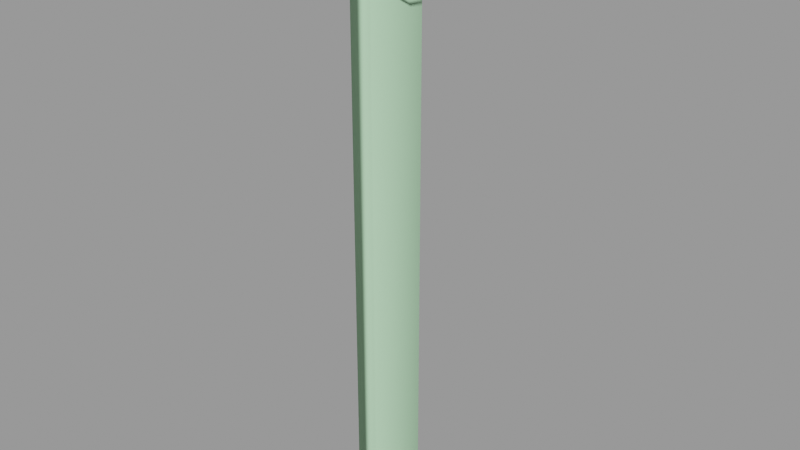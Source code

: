 # Source: security_fence32.blend  (saved by Blender 2.92.15; exported with 4.5.12 LTS)
import bpy
from mathutils import Matrix  # noqa: F401  (used for matrix-valued properties, if any)

bpy.ops.wm.read_factory_settings(use_empty=True)
scene = bpy.context.scene
scene.name = 'security_fence32.qc'

# ---- collections
col_security_fence32 = bpy.data.collections.new('security_fence32'); scene.collection.children.link(col_security_fence32)

# ---- materials (node trees are filled in below, after node groups)
mat_security_fence_big = bpy.data.materials.new('security_fence_big')
mat_security_fence_big.use_transparent_shadow = False
mat_security_fence_big.diffuse_color = (0.4945, 0.4347, 0.5936, 1.0)
mat_security_fence_alpha = bpy.data.materials.new('security_fence_alpha')
mat_security_fence_alpha.use_transparent_shadow = False
mat_security_fence_alpha.diffuse_color = (0.5757, 0.9367, 0.6734, 1.0)
mat_phy = bpy.data.materials.new('  phy')
mat_phy.use_transparent_shadow = False
mat_phy.diffuse_color = (0.5273, 0.8722, 0.5489, 1.0)

# ---- material node trees

# ---- meshes
me_security_fence32_reference = bpy.data.meshes.new('security_fence32_reference')
me_security_fence32_reference.from_pydata([(5.748, -5.724, 141.9), (3.919, -6.272, 142.3), (4.269, -4.441, 141.7), (2.578, -23.41, 135.3), (1.648, -27.87, 143.0), (2.761, -24.06, 134.7), (1.532, -27.1, 143.4), (5.427, -8.553, 140.4), (5.935, -8.626, 140.7), (5.716, -9.175, 140.4), (4.476, -4.805, 142.3), (4.984, -4.878, 142.6), (15.47, -10.29, 153.4), (15.94, -9.535, 153.3), (16.44, -11.39, 144.0), (15.96, -12.13, 144.2), (14.28, -13.25, 136.0), (13.82, -13.96, 136.3), (9.926, -16.0, 131.0), (9.638, -16.58, 131.7), (5.044, -19.6, 130.3), (5.185, -19.89, 131.2), (1.917, -23.62, 134.6), (0.7499, -27.53, 143.0), (-0.1938, -8e-06, 173.5), (-0.6813, -8e-06, 173.6), (-0.3577, -8e-06, 174.4), (5.41, -8.872, 140.9), (4.459, -5.124, 142.7), (0.8837, -8.838, 150.7), (0.2686, -7e-06, 149.9), (1.125, -7e-06, 150.4), (0.02739, -8.85, 150.2), (0.6428, -17.8, 151.0), (-0.2138, -17.8, 150.6), (0.4019, -26.76, 151.3), (-0.455, -26.75, 150.9), (4.475, -5.612, 142.7), (4.453, -5.154, 142.4), (4.991, -5.395, 142.5), (0.3893, -26.77, 144.4), (6.012, -6e-06, 142.2), (6.858, -6e-06, 142.7), (-0.4472, -26.64, 143.9), (5.328, -2.445, 145.4), (4.79, -2.205, 145.2), (5.021, -2.051, 145.8), (6.841, -3.411, 169.4), (6.379, -4.173, 169.5), (6.015, -6e-06, 143.2), (-0.4405, -26.57, 144.8), (4.812, -2.662, 145.6), (0.03805, -8.848, 151.2), (0.2797, -7e-06, 150.9), (-0.2036, -17.78, 151.5), (-0.4452, -26.72, 151.8), (4.633, -3.819, 143.6), (6.112, -5.102, 143.7), (4.283, -5.65, 144.2), (2e-06, -28.81, 167.6), (2.302, -28.81, 167.6), (1.862, -27.46, 167.6), (1.862, -30.16, 167.6), (0.7113, -31.0, 167.6), (-0.7113, -31.0, 167.6), (-1.862, -30.16, 167.6), (-2.302, -28.81, 167.6), (-1.862, -27.46, 167.6), (-0.7113, -26.62, 167.6), (0.7113, -26.62, 167.6), (6.981, -3.893, 170.2), (12.88, -7.445, 162.9), (12.08, -7.613, 162.4), (16.39, -10.21, 153.7), (16.94, -12.11, 144.2), (14.77, -14.0, 136.1), (10.42, -16.75, 131.1), (5.653, -20.27, 130.4), (2e-06, -28.09, 129.8), (1.331, -6e-06, 129.3), (1e-06, -6e-06, 129.8), (1.331, -28.09, 129.3), (1.882, -6e-06, 127.9), (1.882, -28.09, 127.9), (1.331, -28.09, 126.6), (1.331, -6e-06, 126.6), (2e-06, -28.09, 126.0), (1e-06, -6e-06, 126.0), (-1.331, -28.09, 126.6), (-1.331, -6e-06, 126.6), (-1.882, -28.09, 127.9), (-1.882, -6e-06, 127.9), (-1.331, -6e-06, 129.3), (-1.331, -28.09, 129.3), (-1.862, -27.46, -128.0), (-2.302, -28.81, -128.0), (-1.862, -30.16, -128.0), (-0.7113, -31.0, -128.0), (0.7113, -31.0, -128.0), (1.862, -30.16, -128.0), (2.302, -28.81, -128.0), (1.862, -27.46, -128.0), (0.7113, -26.62, -128.0), (-0.7113, -26.62, -128.0), (2.56, -30.88, 169.1), (0.9777, -32.03, 169.1), (1.032, -32.2, 161.4), (-1.032, -32.2, 161.4), (-0.9777, -32.03, 169.1), (-2.701, -30.98, 161.4), (-2.56, -30.88, 169.1), (-3.164, -29.02, 169.1), (-3.338, -29.02, 161.4), (-2.701, -27.06, 161.4), (-2.56, -27.16, 169.1), (-1.032, -25.85, 161.4), (-0.9777, -26.01, 169.1), (1.032, -25.85, 161.4), (0.9777, -26.01, 169.1), (2.701, -27.06, 161.4), (2.56, -27.16, 169.1), (3.338, -29.02, 161.4), (3.164, -29.02, 169.1), (2.701, -30.98, 161.4), (12.54, -6.853, 162.3), (1e-06, -29.02, 161.4), (2e-06, -29.02, 169.1), (2.492, -8.695, 162.2), (3.998, -7e-06, 162.9), (3.968, -7e-06, 161.9), (2.521, -8.702, 163.2), (1.015, -17.74, 162.5), (1.045, -17.73, 163.5), (-0.4606, -26.79, 162.8), (-0.4322, -26.77, 163.8), (2e-06, -28.81, -128.0), (4.817, -7e-06, 162.4), (3.343, -8.703, 162.7), (1.869, -17.8, 163.0), (0.3944, -26.9, 163.3), (0.5817, -27.95, -128.2), (-1.811, 3e-06, -63.2), (2.098, 5e-06, -125.6), (-0.4901, -27.95, -63.2), (0.0659, 0.0, 0.05242), (0.0659, -27.95, 0.05241), (-1.888, -3e-06, 63.3), (-0.5129, -27.95, 63.3), (0.0659, -6e-06, 126.6), (0.0659, -27.95, 126.6)], [], [(0, 1, 2), (3, 4, 5), (3, 6, 4), (7, 8, 9), (10, 8, 7), (10, 11, 8), (12, 13, 14), (12, 14, 15), (15, 14, 16), (15, 16, 17), (17, 16, 18), (17, 18, 19), (19, 18, 20), (19, 20, 21), (21, 20, 3), (22, 3, 20), (3, 22, 23), (3, 23, 6), (24, 25, 26), (27, 7, 9), (7, 27, 28), (7, 28, 10), (29, 30, 31), (29, 32, 30), (33, 32, 29), (33, 34, 32), (35, 34, 33), (35, 36, 34), (37, 38, 39), (40, 41, 42), (40, 43, 41), (44, 45, 46), (39, 45, 44), (39, 38, 45), (10, 28, 11), (25, 47, 48), (25, 24, 47), (49, 40, 42), (49, 50, 40), (37, 45, 38), (37, 51, 45), (45, 51, 46), (52, 31, 53), (52, 29, 31), (54, 29, 52), (54, 33, 29), (55, 33, 54), (55, 35, 33), (56, 0, 2), (56, 57, 0), (57, 1, 0), (57, 58, 1), (8, 27, 9), (11, 27, 8), (11, 28, 27), (51, 44, 46), (37, 44, 51), (37, 39, 44), (56, 1, 58), (56, 2, 1), (49, 43, 50), (49, 41, 43), (59, 60, 61), (59, 62, 60), (59, 63, 62), (59, 64, 63), (59, 65, 64), (59, 66, 65), (59, 67, 66), (59, 68, 67), (59, 69, 68), (59, 61, 69), (25, 70, 26), (25, 48, 70), (48, 71, 70), (48, 72, 71), (72, 73, 71), (72, 12, 73), (12, 74, 73), (12, 15, 74), (15, 75, 74), (15, 17, 75), (17, 76, 75), (17, 19, 76), (19, 77, 76), (19, 21, 77), (21, 5, 77), (21, 3, 5), (78, 79, 80), (78, 81, 79), (81, 82, 79), (81, 83, 82), (84, 82, 83), (84, 85, 82), (86, 85, 84), (86, 87, 85), (88, 87, 86), (88, 89, 87), (90, 89, 88), (90, 91, 89), (90, 92, 91), (90, 93, 92), (93, 80, 92), (93, 78, 80), (94, 66, 67), (94, 95, 66), (95, 65, 66), (95, 96, 65), (96, 64, 65), (96, 97, 64), (97, 63, 64), (97, 98, 63), (98, 62, 63), (98, 99, 62), (99, 60, 62), (99, 100, 60), (61, 60, 100), (61, 100, 101), (101, 69, 61), (101, 102, 69), (102, 68, 69), (102, 103, 68), (103, 67, 68), (103, 94, 67), (104, 105, 106), (105, 107, 106), (105, 108, 107), (109, 107, 108), (109, 108, 110), (109, 110, 111), (109, 111, 112), (111, 113, 112), (111, 114, 113), (114, 115, 113), (114, 116, 115), (116, 117, 115), (116, 118, 117), (118, 119, 117), (118, 120, 119), (120, 121, 119), (120, 122, 121), (122, 123, 121), (122, 104, 123), (104, 106, 123), (70, 24, 26), (70, 47, 24), (71, 47, 70), (71, 124, 47), (73, 124, 71), (73, 13, 124), (74, 13, 73), (74, 14, 13), (75, 14, 74), (75, 16, 14), (76, 16, 75), (76, 18, 16), (115, 117, 125), (125, 117, 119), (119, 121, 125), (121, 123, 125), (123, 106, 125), (106, 107, 125), (107, 109, 125), (109, 112, 125), (112, 113, 125), (113, 115, 125), (116, 126, 118), (118, 126, 120), (120, 126, 122), (122, 126, 104), (104, 126, 105), (105, 126, 108), (108, 126, 110), (110, 126, 111), (111, 126, 114), (114, 126, 116), (36, 55, 54), (36, 54, 34), (52, 34, 54), (52, 32, 34), (53, 32, 52), (53, 30, 32), (127, 128, 129), (127, 130, 128), (131, 130, 127), (131, 132, 130), (133, 132, 131), (133, 134, 132), (53, 31, 30), (102, 101, 135), (101, 100, 135), (100, 99, 135), (99, 98, 135), (98, 97, 135), (97, 96, 135), (96, 95, 135), (95, 94, 135), (94, 103, 135), (103, 102, 135), (130, 136, 128), (130, 137, 136), (132, 137, 130), (132, 138, 137), (134, 138, 132), (134, 139, 138), (77, 18, 76), (77, 20, 18), (5, 20, 77), (5, 22, 20), (4, 22, 5), (4, 23, 22), (72, 13, 12), (72, 124, 13), (48, 124, 72), (48, 47, 124), (139, 133, 131), (139, 131, 138), (127, 138, 131), (127, 137, 138), (129, 137, 127), (129, 136, 137), (89, 85, 87), (89, 82, 85), (89, 79, 82), (89, 80, 79), (89, 92, 80), (89, 91, 92), (129, 128, 136), (56, 58, 57), (140, 141, 142), (140, 143, 141), (144, 141, 143), (144, 143, 145), (146, 144, 145), (146, 145, 147), (148, 146, 147), (148, 147, 149)])
me_security_fence32_reference.polygons.foreach_set('use_smooth', [True] * 237)
me_security_fence32_reference.polygons.foreach_set('material_index', [0, 0, 0, 0, 0, 0, 0, 0, 0, 0, 0, 0, 0, 0, 0, 0, 0, 0, 0, 0, 0, 0, 0, 0, 0, 0, 0, 0, 0, 0, 0, 0, 0, 0, 0, 0, 0, 0, 0, 0, 0, 0, 0, 0, 0, 0, 0, 0, 0, 0, 0, 0, 0, 0, 0, 0, 0, 0, 0, 0, 0, 0, 0, 0, 0, 0, 0, 0, 0, 0, 0, 0, 0, 0, 0, 0, 0, 0, 0, 0, 0, 0, 0, 0, 0, 0, 0, 0, 0, 0, 0, 0, 0, 0, 0, 0, 0, 0, 0, 0, 0, 0, 0, 0, 0, 0, 0, 0, 0, 0, 0, 0, 0, 0, 0, 0, 0, 0, 0, 0, 0, 0, 0, 0, 0, 0, 0, 0, 0, 0, 0, 0, 0, 0, 0, 0, 0, 0, 0, 0, 0, 0, 0, 0, 0, 0, 0, 0, 0, 0, 0, 0, 0, 0, 0, 0, 0, 0, 0, 0, 0, 0, 0, 0, 0, 0, 0, 0, 0, 0, 0, 0, 0, 0, 0, 0, 0, 0, 0, 0, 0, 0, 0, 0, 0, 0, 0, 0, 0, 0, 0, 0, 0, 0, 0, 0, 0, 0, 0, 0, 0, 0, 0, 0, 0, 0, 0, 0, 0, 0, 0, 0, 0, 0, 0, 0, 0, 0, 0, 0, 0, 0, 0, 0, 0, 0, 0, 0, 0, 1, 1, 1, 1, 1, 1, 1, 1])
_k = set([(0, 1), (0, 2), (0, 57), (1, 2), (1, 58), (2, 56), (3, 4), (3, 6), (3, 21), (4, 5), (5, 77), (7, 9), (7, 10), (8, 9), (8, 11), (9, 27), (10, 11), (10, 28), (11, 28), (12, 15), (12, 72), (13, 14), (13, 124), (14, 16), (15, 17), (16, 18), (17, 19), (18, 20), (19, 21), (20, 22), (22, 23), (24, 25), (24, 47), (25, 26), (25, 48), (26, 70), (27, 28), (29, 31), (29, 33), (30, 31), (30, 32), (30, 53), (31, 53), (32, 34), (33, 35), (34, 36), (37, 38), (37, 39), (37, 51), (38, 39), (38, 45), (39, 44), (40, 42), (40, 49), (41, 43), (44, 46), (45, 46), (46, 51), (47, 124), (48, 72), (49, 50), (52, 53), (52, 54), (54, 55), (56, 57), (56, 58), (57, 58), (60, 61), (60, 62), (61, 69), (62, 63), (63, 64), (64, 65), (65, 66), (66, 67), (67, 68), (68, 69), (70, 71), (71, 73), (73, 74), (74, 75), (75, 76), (76, 77), (79, 80), (79, 82), (80, 92), (82, 85), (85, 87), (87, 89), (89, 91), (91, 92), (94, 95), (94, 103), (95, 96), (96, 97), (97, 98), (98, 99), (99, 100), (100, 101), (101, 102), (102, 103), (104, 105), (104, 122), (105, 108), (106, 107), (106, 123), (107, 109), (108, 110), (109, 112), (110, 111), (111, 114), (112, 113), (113, 115), (114, 116), (115, 117), (116, 118), (117, 119), (118, 120), (119, 121), (120, 122), (121, 123), (127, 129), (127, 131), (128, 129), (128, 130), (128, 136), (129, 136), (130, 132), (131, 133), (132, 134), (136, 137), (137, 138), (138, 139)])
me_security_fence32_reference.attributes.new('sharp_edge', 'BOOLEAN', 'EDGE').data.foreach_set('value', [ (min(e.vertices), max(e.vertices)) in _k for e in me_security_fence32_reference.edges])
_uv = me_security_fence32_reference.uv_layers.new(name='UVMap')
_uv.uv.foreach_set('vector', [0.9694, 0.9684, 0.9693, 0.9685, 0.9694, 0.9684, 0.951, 0.4616, 0.9451, 0.4611, 0.9507, 0.4603, 0.951, 0.4616, 0.9453, 0.4616, 0.9451, 0.4611, 0.9862, 0.03916, 0.9806, 0.03916, 0.9834, 0.005608, 0.9862, 0.1063, 0.9806, 0.03916, 0.9862, 0.03916, 0.9862, 0.1063, 0.9806, 0.1063, 0.9806, 0.03916, 0.5355, 0.03451, 0.5363, 0.03456, 0.5484, 0.04232, 0.5355, 0.03451, 0.5484, 0.04232, 0.5469, 0.04237, 0.5469, 0.04237, 0.5484, 0.04232, 0.5569, 0.0518, 0.5469, 0.04237, 0.5569, 0.0518, 0.5533, 0.05103, 0.5533, 0.05103, 0.5569, 0.0518, 0.5579, 0.06029, 0.5533, 0.05103, 0.5579, 0.06029, 0.5542, 0.05721, 0.5542, 0.05721, 0.5579, 0.06029, 0.5533, 0.06372, 0.5542, 0.05721, 0.5533, 0.06372, 0.5511, 0.05908, 0.5511, 0.05908, 0.5533, 0.06372, 0.5456, 0.05632, 0.5448, 0.0588, 0.5456, 0.05632, 0.5533, 0.06372, 0.5456, 0.05632, 0.5448, 0.0588, 0.5336, 0.04694, 0.5456, 0.05632, 0.5336, 0.04694, 0.5341, 0.04599, 0.4739, 0.03623, 0.4733, 0.03619, 0.4704, 0.0332, 0.9918, 0.03916, 0.9862, 0.03916, 0.9834, 0.005608, 0.9862, 0.03916, 0.9918, 0.03916, 0.9918, 0.1063, 0.9862, 0.03916, 0.9918, 0.1063, 0.9862, 0.1063, 0.9801, 0.7493, 0.9799, 0.7536, 0.9802, 0.7536, 0.9801, 0.7493, 0.9798, 0.7493, 0.9799, 0.7536, 0.98, 0.745, 0.9798, 0.7493, 0.9801, 0.7493, 0.98, 0.745, 0.9797, 0.745, 0.9798, 0.7493, 0.9799, 0.7407, 0.9797, 0.745, 0.98, 0.745, 0.9799, 0.7407, 0.9796, 0.7407, 0.9797, 0.745, 0.9848, 0.11, 0.9737, 0.11, 0.9792, 0.11, 0.9565, 0.7407, 0.9586, 0.7556, 0.959, 0.7556, 0.9565, 0.7407, 0.9562, 0.7408, 0.9586, 0.7556, 0.9792, 0.04293, 0.9737, 0.04293, 0.982, 0.009385, 0.9792, 0.11, 0.9737, 0.04293, 0.9792, 0.04293, 0.9792, 0.11, 0.9737, 0.11, 0.9737, 0.04293, 0.9862, 0.1063, 0.9751, 0.1063, 0.9806, 0.1063, 0.4733, 0.03619, 0.4856, 0.02786, 0.485, 0.02777, 0.4733, 0.03619, 0.4739, 0.03623, 0.4856, 0.02786, 0.982, 0.8253, 0.9799, 0.8402, 0.9824, 0.8253, 0.982, 0.8253, 0.9796, 0.8401, 0.9799, 0.8402, 0.9848, 0.11, 0.9904, 0.04293, 0.9904, 0.11, 0.9848, 0.11, 0.9848, 0.04293, 0.9904, 0.04293, 0.9904, 0.04293, 0.9848, 0.04293, 0.982, 0.009385, 0.9711, 0.8316, 0.9715, 0.8273, 0.9711, 0.8273, 0.9711, 0.8316, 0.9714, 0.8316, 0.9715, 0.8273, 0.971, 0.8359, 0.9714, 0.8316, 0.9711, 0.8316, 0.971, 0.8359, 0.9713, 0.8359, 0.9714, 0.8316, 0.9709, 0.8402, 0.9713, 0.8359, 0.971, 0.8359, 0.9709, 0.8402, 0.9712, 0.8402, 0.9713, 0.8359, 0.9694, 0.9677, 0.9694, 0.9678, 0.9694, 0.9678, 0.9694, 0.9677, 0.9694, 0.9677, 0.9694, 0.9678, 0.9694, 0.9628, 0.9693, 0.9628, 0.9694, 0.9628, 0.9694, 0.9628, 0.9694, 0.9629, 0.9693, 0.9628, 0.9806, 0.03916, 0.9751, 0.03916, 0.9834, 0.005608, 0.9806, 0.1063, 0.9751, 0.03916, 0.9806, 0.03916, 0.9806, 0.1063, 0.9751, 0.1063, 0.9751, 0.03916, 0.9848, 0.04293, 0.9792, 0.04293, 0.982, 0.009385, 0.9848, 0.11, 0.9792, 0.04293, 0.9848, 0.04293, 0.9848, 0.11, 0.9792, 0.11, 0.9792, 0.04293, 0.9717, 0.9684, 0.9718, 0.9685, 0.9717, 0.9685, 0.9717, 0.9684, 0.9718, 0.9684, 0.9718, 0.9685, 0.9588, 0.8375, 0.9593, 0.8523, 0.9597, 0.8523, 0.9588, 0.8375, 0.9584, 0.8375, 0.9593, 0.8523, 0.1191, 0.9752, 0.184, 0.9752, 0.05412, 0.9752, 0.1191, 0.9752, 0.1696, 0.9752, 0.184, 0.9752, 0.1191, 0.9752, 0.1552, 0.9752, 0.1696, 0.9752, 0.1191, 0.9752, 0.1407, 0.9752, 0.1552, 0.9752, 0.1191, 0.9752, 0.1263, 0.9752, 0.1407, 0.9752, 0.1191, 0.9752, 0.1119, 0.9752, 0.1263, 0.9752, 0.1191, 0.9752, 0.09743, 0.9752, 0.1119, 0.9752, 0.1191, 0.9752, 0.08299, 0.9752, 0.09743, 0.9752, 0.1191, 0.9752, 0.06856, 0.9752, 0.08299, 0.9752, 0.1191, 0.9752, 0.05412, 0.9752, 0.06856, 0.9752, 0.4733, 0.03619, 0.4835, 0.02395, 0.4704, 0.0332, 0.4733, 0.03619, 0.485, 0.02777, 0.4835, 0.02395, 0.485, 0.02777, 0.4997, 0.01974, 0.4835, 0.02395, 0.485, 0.02777, 0.4998, 0.02383, 0.4997, 0.01974, 0.4998, 0.02383, 0.5161, 0.02106, 0.4997, 0.01974, 0.4998, 0.02383, 0.515, 0.02498, 0.5161, 0.02106, 0.515, 0.02498, 0.5303, 0.02744, 0.5161, 0.02106, 0.515, 0.02498, 0.5278, 0.03033, 0.5303, 0.02744, 0.5278, 0.03033, 0.5398, 0.03618, 0.5303, 0.02744, 0.5278, 0.03033, 0.5358, 0.03751, 0.5398, 0.03618, 0.5358, 0.03751, 0.5425, 0.04427, 0.5398, 0.03618, 0.5358, 0.03751, 0.538, 0.04337, 0.5425, 0.04427, 0.538, 0.04337, 0.5388, 0.0484, 0.5425, 0.04427, 0.538, 0.04337, 0.5353, 0.04584, 0.5388, 0.0484, 0.5353, 0.04584, 0.5298, 0.0453, 0.5388, 0.0484, 0.5353, 0.04584, 0.5293, 0.04427, 0.5298, 0.0453, 0.6612, 1.0, 0.655, 0.9258, 0.6612, 0.9258, 0.6612, 1.0, 0.655, 1.0, 0.655, 0.9258, 0.655, 1.0, 0.6487, 0.9258, 0.655, 0.9258, 0.655, 1.0, 0.6487, 1.0, 0.6487, 0.9258, 0.6416, 1.0, 0.6487, 0.9258, 0.6487, 1.0, 0.6416, 1.0, 0.6416, 0.9258, 0.6487, 0.9258, 0.6322, 1.0, 0.6416, 0.9258, 0.6416, 1.0, 0.6322, 1.0, 0.6322, 0.9258, 0.6416, 0.9258, 0.6196, 1.0, 0.6322, 0.9258, 0.6322, 1.0, 0.6196, 1.0, 0.6196, 0.9258, 0.6322, 0.9258, 0.6087, 1.0, 0.6196, 0.9258, 0.6196, 1.0, 0.6087, 1.0, 0.6087, 0.9258, 0.6196, 0.9258, 0.6087, 1.0, 0.6009, 0.9258, 0.6087, 0.9258, 0.6087, 1.0, 0.6009, 1.0, 0.6009, 0.9258, 0.6009, 1.0, 0.5943, 0.9258, 0.6009, 0.9258, 0.6009, 1.0, 0.5943, 1.0, 0.5943, 0.9258, 0.09743, 0.000694, 0.1119, 0.9752, 0.09743, 0.9752, 0.09743, 0.000694, 0.1119, 0.000694, 0.1119, 0.9752, 0.1119, 0.000694, 0.1263, 0.9752, 0.1119, 0.9752, 0.1119, 0.000694, 0.1263, 0.000694, 0.1263, 0.9752, 0.1263, 0.000694, 0.1407, 0.9752, 0.1263, 0.9752, 0.1263, 0.000694, 0.1407, 0.000694, 0.1407, 0.9752, 0.1407, 0.000694, 0.1552, 0.9752, 0.1407, 0.9752, 0.1407, 0.000694, 0.1552, 0.000694, 0.1552, 0.9752, 0.1552, 0.000694, 0.1696, 0.9752, 0.1552, 0.9752, 0.1552, 0.000694, 0.1696, 0.000694, 0.1696, 0.9752, 0.1696, 0.000694, 0.184, 0.9752, 0.1696, 0.9752, 0.1696, 0.000694, 0.184, 0.000694, 0.184, 0.9752, 0.05412, 0.9752, 0.184, 0.9752, 0.184, 0.000694, 0.05412, 0.9752, 0.184, 0.000694, 0.05412, 0.000694, 0.05412, 0.000694, 0.06856, 0.9752, 0.05412, 0.9752, 0.05412, 0.000694, 0.06856, 0.000694, 0.06856, 0.9752, 0.06856, 0.000694, 0.08299, 0.9752, 0.06856, 0.9752, 0.06856, 0.000694, 0.08299, 0.000694, 0.08299, 0.9752, 0.08299, 0.000694, 0.09743, 0.9752, 0.08299, 0.9752, 0.08299, 0.000694, 0.09743, 0.000694, 0.09743, 0.9752, 0.1693, 0.9977, 0.1548, 0.9977, 0.1548, 0.9752, 0.1548, 0.9977, 0.1403, 0.9752, 0.1548, 0.9752, 0.1548, 0.9977, 0.1403, 0.9977, 0.1403, 0.9752, 0.1258, 0.9752, 0.1403, 0.9752, 0.1403, 0.9977, 0.1258, 0.9752, 0.1403, 0.9977, 0.1258, 0.9977, 0.1258, 0.9752, 0.1258, 0.9977, 0.1113, 0.9977, 0.1258, 0.9752, 0.1113, 0.9977, 0.1113, 0.9752, 0.1113, 0.9977, 0.09678, 0.9752, 0.1113, 0.9752, 0.1113, 0.9977, 0.09678, 0.9977, 0.09678, 0.9752, 0.09678, 0.9977, 0.08227, 0.9752, 0.09678, 0.9752, 0.09678, 0.9977, 0.08227, 0.9977, 0.08227, 0.9752, 0.08227, 0.9977, 0.06776, 0.9752, 0.08227, 0.9752, 0.08227, 0.9977, 0.06776, 0.9977, 0.06776, 0.9752, 0.06776, 0.9977, 0.05325, 0.9752, 0.06776, 0.9752, 0.06776, 0.9977, 0.05325, 0.9977, 0.05325, 0.9752, 0.05325, 0.9977, 0.1838, 0.9752, 0.05325, 0.9752, 0.05325, 0.9977, 0.1838, 0.9977, 0.1838, 0.9752, 0.1838, 0.9977, 0.1693, 0.9752, 0.1838, 0.9752, 0.1838, 0.9977, 0.1693, 0.9977, 0.1693, 0.9752, 0.1693, 0.9977, 0.1548, 0.9752, 0.1693, 0.9752, 0.5049, 0.02709, 0.493, 0.03716, 0.4902, 0.03348, 0.5049, 0.02709, 0.5061, 0.03134, 0.493, 0.03716, 0.5216, 0.02627, 0.5061, 0.03134, 0.5049, 0.02709, 0.5216, 0.02627, 0.5215, 0.03052, 0.5061, 0.03134, 0.5374, 0.03092, 0.5215, 0.03052, 0.5216, 0.02627, 0.5374, 0.03092, 0.5363, 0.03456, 0.5215, 0.03052, 0.55, 0.04005, 0.5363, 0.03456, 0.5374, 0.03092, 0.55, 0.04005, 0.5484, 0.04232, 0.5363, 0.03456, 0.5575, 0.05053, 0.5484, 0.04232, 0.55, 0.04005, 0.5575, 0.05053, 0.5569, 0.0518, 0.5484, 0.04232, 0.5585, 0.05902, 0.5569, 0.0518, 0.5575, 0.05053, 0.5585, 0.05902, 0.5579, 0.06029, 0.5569, 0.0518, 0.08227, 0.9752, 0.06776, 0.9752, 0.1185, 0.9753, 0.1185, 0.9753, 0.06776, 0.9752, 0.05325, 0.9752, 0.05325, 0.9752, 0.1838, 0.9752, 0.1185, 0.9753, 0.1838, 0.9752, 0.1693, 0.9752, 0.1185, 0.9753, 0.1693, 0.9752, 0.1548, 0.9752, 0.1185, 0.9753, 0.1548, 0.9752, 0.1403, 0.9752, 0.1185, 0.9753, 0.1403, 0.9752, 0.1258, 0.9752, 0.1185, 0.9753, 0.1258, 0.9752, 0.1113, 0.9752, 0.1185, 0.9753, 0.1113, 0.9752, 0.09678, 0.9752, 0.1185, 0.9753, 0.09678, 0.9752, 0.08227, 0.9752, 0.1185, 0.9753, 0.08227, 0.9977, 0.1185, 0.9977, 0.06776, 0.9977, 0.06776, 0.9977, 0.1185, 0.9977, 0.05325, 0.9977, 0.05325, 0.9977, 0.1185, 0.9977, 0.1838, 0.9977, 0.1838, 0.9977, 0.1185, 0.9977, 0.1693, 0.9977, 0.1693, 0.9977, 0.1185, 0.9977, 0.1548, 0.9977, 0.1548, 0.9977, 0.1185, 0.9977, 0.1403, 0.9977, 0.1403, 0.9977, 0.1185, 0.9977, 0.1258, 0.9977, 0.1258, 0.9977, 0.1185, 0.9977, 0.1113, 0.9977, 0.1113, 0.9977, 0.1185, 0.9977, 0.09678, 0.9977, 0.09678, 0.9977, 0.1185, 0.9977, 0.08227, 0.9977, 0.962, 0.8524, 0.9624, 0.8524, 0.9622, 0.8481, 0.962, 0.8524, 0.9622, 0.8481, 0.9619, 0.8481, 0.9621, 0.8438, 0.9619, 0.8481, 0.9622, 0.8481, 0.9621, 0.8438, 0.9618, 0.8438, 0.9619, 0.8481, 0.962, 0.8395, 0.9618, 0.8438, 0.9621, 0.8438, 0.962, 0.8395, 0.9616, 0.8395, 0.9618, 0.8438, 0.9663, 0.8438, 0.9666, 0.8395, 0.9662, 0.8395, 0.9663, 0.8438, 0.9667, 0.8438, 0.9666, 0.8395, 0.9664, 0.8481, 0.9667, 0.8438, 0.9663, 0.8438, 0.9664, 0.8481, 0.9668, 0.8481, 0.9667, 0.8438, 0.9666, 0.8524, 0.9668, 0.8481, 0.9664, 0.8481, 0.9666, 0.8524, 0.9669, 0.8524, 0.9668, 0.8481, 0.9711, 0.8273, 0.9715, 0.8273, 0.9799, 0.7536, 0.06856, 0.000694, 0.05412, 0.000694, 0.1191, 0.000694, 0.05412, 0.000694, 0.184, 0.000694, 0.1191, 0.000694, 0.184, 0.000694, 0.1696, 0.000694, 0.1191, 0.000694, 0.1696, 0.000694, 0.1552, 0.000694, 0.1191, 0.000694, 0.1552, 0.000694, 0.1407, 0.000694, 0.1191, 0.000694, 0.1407, 0.000694, 0.1263, 0.000694, 0.1191, 0.000694, 0.1263, 0.000694, 0.1119, 0.000694, 0.1191, 0.000694, 0.1119, 0.000694, 0.09743, 0.000694, 0.1191, 0.000694, 0.09743, 0.000694, 0.08299, 0.000694, 0.1191, 0.000694, 0.08299, 0.000694, 0.06856, 0.000694, 0.1191, 0.000694, 0.9739, 0.8316, 0.9748, 0.8272, 0.9744, 0.8273, 0.9739, 0.8316, 0.9742, 0.8316, 0.9748, 0.8272, 0.9733, 0.8359, 0.9742, 0.8316, 0.9739, 0.8316, 0.9733, 0.8359, 0.9737, 0.8359, 0.9742, 0.8316, 0.9728, 0.8402, 0.9737, 0.8359, 0.9733, 0.8359, 0.9728, 0.8402, 0.9731, 0.8403, 0.9737, 0.8359, 0.5388, 0.0484, 0.5422, 0.04564, 0.5425, 0.04427, 0.5388, 0.0484, 0.5384, 0.04992, 0.5422, 0.04564, 0.5298, 0.0453, 0.5384, 0.04992, 0.5388, 0.0484, 0.5298, 0.0453, 0.529, 0.04686, 0.5384, 0.04992, 0.5167, 0.03611, 0.529, 0.04686, 0.5298, 0.0453, 0.5167, 0.03611, 0.5157, 0.03752, 0.529, 0.04686, 0.9678, 0.4184, 0.9733, 0.4177, 0.9733, 0.4184, 0.9678, 0.4184, 0.9677, 0.4177, 0.9733, 0.4177, 0.9622, 0.4184, 0.9677, 0.4177, 0.9678, 0.4184, 0.9622, 0.4184, 0.9621, 0.4177, 0.9677, 0.4177, 0.9565, 0.7407, 0.9562, 0.7407, 0.9567, 0.745, 0.9565, 0.7407, 0.9567, 0.745, 0.957, 0.745, 0.9573, 0.7493, 0.957, 0.745, 0.9567, 0.745, 0.9573, 0.7493, 0.9576, 0.7493, 0.957, 0.745, 0.9578, 0.7536, 0.9576, 0.7493, 0.9573, 0.7493, 0.9578, 0.7536, 0.9581, 0.7537, 0.9576, 0.7493, 0.6196, 0.9258, 0.6416, 0.9258, 0.6322, 0.9258, 0.6196, 0.9258, 0.6487, 0.9258, 0.6416, 0.9258, 0.6196, 0.9258, 0.655, 0.9258, 0.6487, 0.9258, 0.6196, 0.9258, 0.5943, 0.9258, 0.655, 0.9258, 0.6196, 0.9258, 0.6009, 0.9258, 0.5943, 0.9258, 0.6196, 0.9258, 0.6087, 0.9258, 0.6009, 0.9258, 0.9662, 0.8395, 0.9666, 0.8395, 0.9748, 0.8272, 0.9692, 0.9684, 0.9692, 0.9685, 0.9692, 0.9684, -0.82, 0.01997, -0.3147, -0.134, -0.6988, 0.172, -0.82, 0.01997, -0.4358, -0.2861, -0.3147, -0.134, 0.06944, -0.44, -0.3147, -0.134, -0.4358, -0.2861, 0.06944, -0.44, -0.4358, -0.2861, -0.05169, -0.5921, 0.4536, -0.746, 0.06944, -0.44, -0.05169, -0.5921, 0.4536, -0.746, -0.05169, -0.5921, 0.3325, -0.8981, 0.8377, -1.052, 0.4536, -0.746, 0.3325, -0.8981, 0.8377, -1.052, 0.3325, -0.8981, 0.7166, -1.204])
_uv.active_render = True
_uv = me_security_fence32_reference.uv_layers.new(name='lightmap')
_uv.uv.foreach_set('vector', [0.124, 0.849, 0.1453, 0.849, 0.1453, 0.827, 0.8161, 0.099, 0.8161, 0.002002, 0.8069, 0.099, 0.6849, 0.8677, 0.7795, 0.8645, 0.7795, 0.8677, 0.8313, 0.8552, 0.8344, 0.8552, 0.8344, 0.852, 0.8466, 0.702, 0.8435, 0.724, 0.8466, 0.724, 0.7846, 0.751, 0.7815, 0.751, 0.7815, 0.798, 0.8435, 0.099, 0.8527, 0.099, 0.8527, 0.002002, 0.8892, 0.002002, 0.8801, 0.099, 0.8892, 0.099, 0.1453, 0.999, 0.1361, 0.999, 0.1453, 0.902, 0.9014, 0.002002, 0.8922, 0.099, 0.9014, 0.099, 0.9624, 0.099, 0.9532, 0.099, 0.9624, 0.002002, 0.9746, 0.002002, 0.9654, 0.099, 0.9746, 0.099, 0.9502, 0.099, 0.941, 0.099, 0.9502, 0.002002, 0.8039, 0.752, 0.7947, 0.799, 0.8039, 0.799, 0.02339, 0.999, 0.0142, 0.999, 0.02339, 0.902, 0.08436, 0.999, 0.07517, 0.999, 0.08436, 0.902, 0.9136, 0.099, 0.9044, 0.099, 0.9136, 0.002002, 0.7917, 0.102, 0.7917, 0.199, 0.7825, 0.199, 0.8456, 0.701, 0.8425, 0.701, 0.8425, 0.723, 0.8303, 0.851, 0.8334, 0.851, 0.8303, 0.8542, 0.7917, 0.799, 0.7886, 0.799, 0.7917, 0.752, 0.7876, 0.798, 0.7876, 0.751, 0.7907, 0.751, 0.8283, 0.002002, 0.8191, 0.099, 0.8283, 0.099, 0.7907, 0.101, 0.7815, 0.101, 0.7815, 0.198, 0.877, 0.102, 0.8679, 0.199, 0.877, 0.199, 0.7947, 0.199, 0.8039, 0.199, 0.8039, 0.102, 0.8527, 0.102, 0.8435, 0.199, 0.8527, 0.199, 0.8029, 0.101, 0.7937, 0.101, 0.7937, 0.198, 0.8405, 0.8552, 0.8374, 0.8552, 0.8405, 0.852, 0.999, 0.402, 0.999, 0.799, 0.9898, 0.799, 0.9868, 0.799, 0.9776, 0.799, 0.9868, 0.402, 0.8313, 0.8615, 0.8344, 0.8615, 0.8344, 0.8583, 0.8222, 0.752, 0.8191, 0.799, 0.8222, 0.799, 0.8212, 0.751, 0.8181, 0.751, 0.8181, 0.798, 0.8364, 0.851, 0.8395, 0.851, 0.8364, 0.8542, 0.9258, 0.002002, 0.9166, 0.099, 0.9258, 0.099, 0.6839, 0.8667, 0.6839, 0.8635, 0.7785, 0.8635, 0.9888, 0.401, 0.9888, 0.798, 0.998, 0.401, 0.5874, 0.8365, 0.9746, 0.827, 0.9746, 0.8365, 0.8252, 0.799, 0.8283, 0.752, 0.8283, 0.799, 0.8242, 0.798, 0.8242, 0.751, 0.8273, 0.751, 0.8303, 0.8573, 0.8334, 0.8573, 0.8303, 0.8605, 0.8649, 0.102, 0.8557, 0.199, 0.8649, 0.199, 0.8639, 0.101, 0.8547, 0.101, 0.8547, 0.198, 0.8405, 0.102, 0.8313, 0.199, 0.8405, 0.199, 0.876, 0.101, 0.8669, 0.101, 0.8669, 0.198, 0.8303, 0.198, 0.8395, 0.101, 0.8303, 0.101, 0.8517, 0.101, 0.8425, 0.101, 0.8425, 0.198, 0.1697, 0.852, 0.1483, 0.874, 0.1697, 0.874, 0.1687, 0.851, 0.1473, 0.851, 0.1473, 0.873, 0.1941, 0.852, 0.1727, 0.874, 0.1941, 0.874, 0.1931, 0.851, 0.1717, 0.851, 0.1717, 0.873, 0.8374, 0.8615, 0.8405, 0.8615, 0.8405, 0.8583, 0.81, 0.752, 0.8069, 0.799, 0.81, 0.799, 0.809, 0.751, 0.8059, 0.751, 0.8059, 0.798, 0.8395, 0.8573, 0.8364, 0.8573, 0.8364, 0.8605, 0.8161, 0.752, 0.813, 0.799, 0.8161, 0.799, 0.8151, 0.751, 0.812, 0.751, 0.812, 0.798, 0.1483, 0.899, 0.1697, 0.877, 0.1697, 0.899, 0.1473, 0.898, 0.1473, 0.876, 0.1687, 0.876, 0.9736, 0.826, 0.5864, 0.8355, 0.5864, 0.826, 0.9766, 0.401, 0.9858, 0.401, 0.9766, 0.798, 0.1941, 0.877, 0.1727, 0.899, 0.1941, 0.899, 0.1941, 0.802, 0.1727, 0.824, 0.1941, 0.824, 0.1453, 0.877, 0.124, 0.899, 0.1453, 0.899, 0.121, 0.802, 0.09956, 0.824, 0.121, 0.824, 0.1941, 0.827, 0.1727, 0.849, 0.1941, 0.849, 0.1697, 0.827, 0.1697, 0.849, 0.1483, 0.849, 0.1453, 0.852, 0.1453, 0.874, 0.124, 0.874, 0.121, 0.852, 0.121, 0.874, 0.09956, 0.874, 0.1717, 0.898, 0.1717, 0.876, 0.1931, 0.876, 0.09856, 0.873, 0.1199, 0.851, 0.09856, 0.851, 0.9034, 0.001001, 0.9034, 0.098, 0.9126, 0.001001, 0.9156, 0.098, 0.9156, 0.001001, 0.9248, 0.001001, 0.7917, 0.099, 0.7917, 0.002002, 0.7825, 0.099, 0.8039, 0.002002, 0.8039, 0.099, 0.7947, 0.099, 0.8649, 0.099, 0.8649, 0.002002, 0.8557, 0.099, 0.877, 0.002002, 0.877, 0.099, 0.8679, 0.099, 0.8405, 0.099, 0.8405, 0.002002, 0.8313, 0.099, 0.879, 0.098, 0.879, 0.001001, 0.8882, 0.001001, 0.1331, 0.999, 0.1331, 0.902, 0.124, 0.999, 0.8912, 0.098, 0.8912, 0.001001, 0.9004, 0.001001, 0.9522, 0.001001, 0.9522, 0.098, 0.9614, 0.001001, 0.9644, 0.098, 0.9644, 0.001001, 0.9736, 0.001001, 0.938, 0.099, 0.938, 0.002002, 0.9288, 0.099, 0.7937, 0.798, 0.7937, 0.751, 0.8029, 0.751, 0.9278, 0.001001, 0.9278, 0.098, 0.937, 0.001001, 0.94, 0.098, 0.9492, 0.001001, 0.94, 0.001001, 0.1971, 0.824, 0.5844, 0.802, 0.5844, 0.824, 0.1961, 0.823, 0.1961, 0.801, 0.5834, 0.801, 0.9502, 0.202, 0.9288, 0.599, 0.9502, 0.599, 0.5844, 0.952, 0.5844, 0.974, 0.1971, 0.974, 0.5844, 0.977, 0.1971, 0.999, 0.5844, 0.999, 0.9746, 0.202, 0.9746, 0.599, 0.9532, 0.599, 0.9776, 0.399, 0.999, 0.002002, 0.999, 0.399, 0.9766, 0.398, 0.9766, 0.001001, 0.998, 0.001001, 0.9746, 0.802, 0.5874, 0.824, 0.9746, 0.824, 0.9736, 0.801, 0.5864, 0.801, 0.5864, 0.823, 0.9736, 0.201, 0.9522, 0.598, 0.9522, 0.201, 0.5834, 0.976, 0.1961, 0.976, 0.1961, 0.998, 0.9278, 0.598, 0.9492, 0.201, 0.9278, 0.201, 0.1961, 0.973, 0.1961, 0.951, 0.5834, 0.951, 0.9258, 0.202, 0.9044, 0.599, 0.9258, 0.599, 0.9248, 0.201, 0.9034, 0.201, 0.9034, 0.598, 0.8527, 0.302, 0.8313, 0.699, 0.8527, 0.699, 0.5844, 0.877, 0.5844, 0.899, 0.1971, 0.899, 0.1971, 0.949, 0.5844, 0.927, 0.5844, 0.949, 0.1961, 0.948, 0.1961, 0.926, 0.5834, 0.926, 0.9014, 0.202, 0.8801, 0.599, 0.9014, 0.599, 0.9004, 0.201, 0.879, 0.201, 0.879, 0.598, 0.1971, 0.924, 0.5844, 0.902, 0.5844, 0.924, 0.1961, 0.923, 0.1961, 0.901, 0.5834, 0.901, 0.877, 0.302, 0.8557, 0.699, 0.877, 0.699, 0.876, 0.301, 0.8547, 0.301, 0.8547, 0.698, 0.1971, 0.874, 0.5844, 0.852, 0.5844, 0.874, 0.1961, 0.898, 0.1961, 0.876, 0.5834, 0.876, 0.8517, 0.301, 0.8303, 0.301, 0.8303, 0.698, 0.5834, 0.851, 0.1961, 0.873, 0.1961, 0.851, 0.8283, 0.302, 0.8069, 0.699, 0.8283, 0.699, 0.8273, 0.301, 0.8059, 0.301, 0.8059, 0.698, 0.1971, 0.849, 0.5844, 0.827, 0.5844, 0.849, 0.1961, 0.848, 0.1961, 0.826, 0.5834, 0.826, 0.8039, 0.302, 0.7825, 0.699, 0.8039, 0.699, 0.8029, 0.301, 0.7815, 0.301, 0.7815, 0.698, 0.8069, 0.199, 0.8283, 0.199, 0.8283, 0.102, 0.8527, 0.202, 0.8313, 0.299, 0.8527, 0.299, 0.8069, 0.299, 0.8283, 0.299, 0.8283, 0.202, 0.8801, 0.199, 0.9014, 0.199, 0.9014, 0.102, 0.8059, 0.198, 0.8273, 0.101, 0.8059, 0.101, 0.877, 0.202, 0.877, 0.299, 0.8557, 0.299, 0.9288, 0.199, 0.9502, 0.102, 0.9502, 0.199, 0.8039, 0.202, 0.7825, 0.299, 0.8039, 0.299, 0.9532, 0.199, 0.9746, 0.199, 0.9746, 0.102, 0.9278, 0.198, 0.9492, 0.101, 0.9278, 0.101, 0.9044, 0.199, 0.9258, 0.199, 0.9258, 0.102, 0.6849, 0.8615, 0.7795, 0.8395, 0.7795, 0.8615, 0.9736, 0.101, 0.9522, 0.101, 0.9522, 0.198, 0.879, 0.198, 0.9004, 0.101, 0.879, 0.101, 0.9248, 0.101, 0.9034, 0.101, 0.9034, 0.198, 0.8303, 0.298, 0.8517, 0.201, 0.8303, 0.201, 0.876, 0.201, 0.8547, 0.201, 0.8547, 0.298, 0.7815, 0.298, 0.8029, 0.201, 0.7815, 0.201, 0.8273, 0.201, 0.8059, 0.201, 0.8059, 0.298, 0.7785, 0.8385, 0.6839, 0.8605, 0.6839, 0.8385, 0.8059, 0.098, 0.8059, 0.001001, 0.8151, 0.001001, 0.8181, 0.001001, 0.8273, 0.001001, 0.8181, 0.098, 0.7815, 0.098, 0.7815, 0.001001, 0.7907, 0.001001, 0.7937, 0.001001, 0.8029, 0.001001, 0.7937, 0.098, 0.8547, 0.098, 0.8547, 0.001001, 0.8639, 0.001001, 0.8669, 0.001001, 0.876, 0.001001, 0.8669, 0.098, 0.8303, 0.098, 0.8303, 0.001001, 0.8395, 0.001001, 0.8517, 0.001001, 0.8425, 0.001001, 0.8425, 0.098, 0.123, 0.998, 0.123, 0.901, 0.1321, 0.901, 0.1443, 0.901, 0.1351, 0.901, 0.1351, 0.998, 0.1088, 0.902, 0.1088, 0.999, 0.09956, 0.999, 0.09856, 0.901, 0.1078, 0.901, 0.09856, 0.998, 0.7825, 0.749, 0.8039, 0.749, 0.8039, 0.702, 0.07217, 0.852, 0.07217, 0.899, 0.05078, 0.899, 0.8029, 0.701, 0.7815, 0.701, 0.7815, 0.748, 0.09656, 0.899, 0.07517, 0.899, 0.09656, 0.852, 0.02339, 0.899, 0.002002, 0.899, 0.02339, 0.852, 0.8069, 0.749, 0.8283, 0.749, 0.8283, 0.702, 0.8059, 0.701, 0.8273, 0.701, 0.8059, 0.748, 0.04978, 0.851, 0.07117, 0.851, 0.04978, 0.898, 0.07417, 0.851, 0.09556, 0.851, 0.07417, 0.898, 0.001001, 0.851, 0.02239, 0.851, 0.001001, 0.898, 0.04778, 0.899, 0.04778, 0.852, 0.02639, 0.899, 0.02639, 0.849, 0.04778, 0.802, 0.04778, 0.849, 0.02339, 0.849, 0.02339, 0.802, 0.002002, 0.849, 0.09656, 0.849, 0.09656, 0.802, 0.07517, 0.849, 0.05078, 0.849, 0.07217, 0.802, 0.07217, 0.849, 0.04678, 0.851, 0.02539, 0.898, 0.02539, 0.851, 0.04978, 0.801, 0.04978, 0.848, 0.07117, 0.801, 0.09556, 0.801, 0.07417, 0.848, 0.07417, 0.801, 0.02239, 0.801, 0.001001, 0.848, 0.001001, 0.801, 0.02539, 0.801, 0.02539, 0.848, 0.04678, 0.801, 0.1118, 0.999, 0.121, 0.999, 0.121, 0.902, 0.1819, 0.902, 0.1727, 0.999, 0.1819, 0.999, 0.1108, 0.998, 0.1199, 0.901, 0.1108, 0.901, 0.1809, 0.901, 0.1717, 0.901, 0.1717, 0.998, 0.1941, 0.902, 0.1849, 0.999, 0.1941, 0.999, 0.1931, 0.901, 0.1839, 0.901, 0.1839, 0.998, 0.1575, 0.902, 0.1483, 0.999, 0.1575, 0.999, 0.1565, 0.901, 0.1473, 0.901, 0.1473, 0.998, 0.1697, 0.902, 0.1605, 0.999, 0.1697, 0.999, 0.6819, 0.8395, 0.6819, 0.849, 0.5874, 0.849, 0.1595, 0.998, 0.1687, 0.901, 0.1595, 0.901, 0.6819, 0.852, 0.6819, 0.8615, 0.5874, 0.8615, 0.8405, 0.849, 0.8313, 0.849, 0.8405, 0.8395, 0.1443, 0.851, 0.123, 0.851, 0.123, 0.873, 0.09956, 0.899, 0.121, 0.899, 0.121, 0.877, 0.09856, 0.876, 0.1199, 0.876, 0.09856, 0.898, 0.123, 0.876, 0.1443, 0.876, 0.123, 0.898, 0.1697, 0.824, 0.1483, 0.824, 0.1697, 0.802, 0.1473, 0.801, 0.1687, 0.801, 0.1473, 0.823, 0.1931, 0.801, 0.1717, 0.801, 0.1717, 0.823, 0.1473, 0.826, 0.1687, 0.826, 0.1473, 0.848, 0.1931, 0.826, 0.1717, 0.826, 0.1717, 0.848, 0.1199, 0.801, 0.09856, 0.801, 0.09856, 0.823, 0.03558, 0.902, 0.02639, 0.999, 0.03558, 0.999, 0.03458, 0.901, 0.02539, 0.901, 0.02539, 0.998, 0.09656, 0.902, 0.08737, 0.999, 0.09656, 0.999, 0.05078, 0.999, 0.05997, 0.999, 0.05997, 0.902, 0.04778, 0.902, 0.03859, 0.999, 0.04778, 0.999, 0.04678, 0.901, 0.03759, 0.901, 0.03759, 0.998, 0.01119, 0.902, 0.002002, 0.999, 0.01119, 0.999, 0.001001, 0.901, 0.01019, 0.901, 0.001001, 0.998, 0.0132, 0.998, 0.02239, 0.901, 0.0132, 0.901, 0.07417, 0.901, 0.08336, 0.901, 0.07417, 0.998, 0.08637, 0.998, 0.09556, 0.901, 0.08637, 0.901, 0.05897, 0.901, 0.04978, 0.901, 0.04978, 0.998, 0.07217, 0.902, 0.06298, 0.999, 0.07217, 0.999, 0.07117, 0.901, 0.06198, 0.901, 0.06198, 0.998, 0.5874, 0.874, 0.6819, 0.8645, 0.6819, 0.874, 0.5864, 0.873, 0.5864, 0.8635, 0.6809, 0.8635, 0.6819, 0.877, 0.6819, 0.8865, 0.5874, 0.8865, 0.6809, 0.876, 0.5864, 0.876, 0.5864, 0.8855, 0.6809, 0.8385, 0.5864, 0.8385, 0.5864, 0.848, 0.5864, 0.851, 0.5864, 0.8605, 0.6809, 0.851, 0.8405, 0.702, 0.8405, 0.799, 0.8313, 0.799, 0.8303, 0.701, 0.8395, 0.701, 0.8303, 0.798, 0.121, 0.827, 0.09956, 0.849, 0.121, 0.849, 0.1453, 0.802, 0.124, 0.824, 0.1453, 0.824, 0.7825, 0.8615, 0.8283, 0.8395, 0.8283, 0.8615, 0.8273, 0.8385, 0.7815, 0.8385, 0.7815, 0.8605, 0.123, 0.823, 0.123, 0.801, 0.1443, 0.801, 0.1199, 0.826, 0.09856, 0.826, 0.09856, 0.848, 0.8303, 0.848, 0.8395, 0.8385, 0.8303, 0.8385, 0.123, 0.848, 0.123, 0.826, 0.1443, 0.826, 0.3922, 0.399, 0.7795, 0.002002, 0.7795, 0.399, 0.3912, 0.398, 0.3912, 0.001001, 0.7785, 0.001001, 0.3892, 0.002002, 0.3892, 0.399, 0.002002, 0.399, 0.3922, 0.799, 0.7795, 0.402, 0.7795, 0.799, 0.3892, 0.402, 0.3892, 0.799, 0.002002, 0.799, 0.3882, 0.401, 0.001001, 0.798, 0.001001, 0.401, 0.001001, 0.398, 0.001001, 0.001001, 0.3882, 0.001001, 0.7785, 0.401, 0.3912, 0.798, 0.3912, 0.401])
me_security_fence32_reference.materials.append(mat_security_fence_big)
me_security_fence32_reference.materials.append(mat_security_fence_alpha)
me_security_fence32_reference.use_remesh_fix_poles = True
me_security_fence32_reference.use_remesh_preserve_attributes = False
me_security_fence32_reference.use_mirror_vertex_groups = False
me_security_fence32_reference.update()
me_security_fence32_reference.normals_split_custom_set([tuple(v) for v in zip(*[iter([-0.1418, -0.2929, -0.9456, -0.1418, -0.2929, -0.9456, -0.1418, -0.2929, -0.9456, 0.943, -0.008612, 0.3326, 0.9826, 0.08207, 0.1669, 0.943, -0.008609, 0.3326, 0.943, -0.008614, 0.3326, 0.9826, 0.08208, 0.1669, 0.9826, 0.08208, 0.1669, 0.51, 0.3539, -0.784, 0.51, 0.354, -0.7839, 0.5163, 0.2184, -0.8281, 0.4933, 0.4824, -0.7239, 0.51, 0.354, -0.7839, 0.51, 0.3539, -0.784, 0.4933, 0.4824, -0.7239, 0.4933, 0.4824, -0.7239, 0.51, 0.354, -0.7839, -0.8284, 0.4779, -0.2921, -0.8285, 0.4779, -0.2919, -0.8381, 0.5448, -0.02896, -0.8284, 0.4779, -0.2921, -0.8381, 0.5448, -0.02896, -0.8381, 0.5448, -0.02893, -0.8381, 0.5448, -0.02893, -0.8381, 0.5448, -0.02896, -0.7721, 0.6078, 0.1857, -0.8381, 0.5448, -0.02893, -0.7721, 0.6078, 0.1857, -0.7721, 0.6078, 0.1857, -0.7721, 0.6078, 0.1857, -0.7721, 0.6078, 0.1857, -0.6548, 0.6882, 0.3124, -0.7721, 0.6078, 0.1857, -0.6548, 0.6882, 0.3124, -0.6548, 0.6882, 0.3124, -0.6548, 0.6882, 0.3124, -0.6548, 0.6882, 0.3124, -0.5645, 0.7591, 0.3242, -0.6548, 0.6882, 0.3124, -0.5645, 0.7591, 0.3242, -0.5655, 0.7545, 0.3331, -0.5655, 0.7545, 0.3331, -0.5645, 0.7591, 0.3242, -0.5516, 0.7762, 0.3052, -0.5566, 0.7761, 0.2964, -0.5516, 0.7762, 0.3052, -0.5645, 0.7591, 0.3242, -0.5516, 0.7762, 0.3052, -0.5566, 0.7761, 0.2964, -0.5507, 0.7841, 0.2863, -0.5516, 0.7762, 0.3052, -0.5507, 0.7841, 0.2863, -0.5507, 0.7841, 0.2863, 0.2868, 0.95, 0.1239, 0.0, 1.0, -1.08e-12, 0.2868, 0.9499, 0.1239, -0.928, -0.2927, -0.2303, -0.928, -0.2927, -0.2303, -0.8616, -0.4065, -0.3039, -0.928, -0.2927, -0.2303, -0.928, -0.2927, -0.2303, -0.9733, -0.1723, -0.1514, -0.928, -0.2927, -0.2303, -0.9733, -0.1723, -0.1514, -0.9733, -0.1723, -0.1514, 0.4916, -0.04347, -0.8697, 0.4921, -0.0437, -0.8695, 0.4925, -0.04366, -0.8692, 0.4916, -0.04347, -0.8697, 0.4917, -0.04348, -0.8697, 0.4921, -0.0437, -0.8695, 0.4918, -0.04314, -0.8696, 0.4917, -0.04348, -0.8697, 0.4916, -0.04347, -0.8697, 0.4918, -0.04314, -0.8696, 0.4918, -0.04315, -0.8697, 0.4917, -0.04348, -0.8697, 0.4912, -0.04317, -0.87, 0.4918, -0.04315, -0.8697, 0.4918, -0.04314, -0.8696, 0.4912, -0.04317, -0.87, 0.4912, -0.04318, -0.87, 0.4918, -0.04315, -0.8697, -0.06772, -0.6382, -0.7669, -0.06772, -0.6382, -0.7669, -0.06772, -0.6382, -0.7669, 0.4896, -0.1724, -0.8547, 0.4897, -0.1724, -0.8547, 0.4897, -0.1724, -0.8547, 0.4896, -0.1724, -0.8547, 0.4896, -0.1724, -0.8547, 0.4897, -0.1724, -0.8547, 0.4656, 0.6962, -0.5464, 0.4656, 0.6961, -0.5464, 0.4663, 0.7819, -0.4137, 0.4533, 0.593, -0.6655, 0.4656, 0.6961, -0.5464, 0.4656, 0.6962, -0.5464, 0.4533, 0.593, -0.6655, 0.4533, 0.593, -0.6655, 0.4656, 0.6961, -0.5464, -0.1983, 0.8182, 0.5397, -0.1983, 0.8182, 0.5397, -0.1983, 0.8182, 0.5397, -0.3848, 0.2482, -0.889, -0.5313, 0.2868, -0.7972, -0.5313, 0.2867, -0.7972, -0.3848, 0.2482, -0.889, -0.3848, 0.2482, -0.889, -0.5313, 0.2868, -0.7972, 0.4976, -0.066, 0.8649, 0.4976, -0.066, 0.8649, 0.4976, -0.066, 0.8649, 0.4976, -0.066, 0.8649, 0.4976, -0.06598, 0.8649, 0.4976, -0.066, 0.8649, -0.9956, 0.02655, 0.08999, -0.9698, 0.1262, 0.2089, -0.9956, 0.02655, 0.08999, -0.9956, 0.02655, 0.08999, -0.9698, 0.1262, 0.2089, -0.9698, 0.1262, 0.2089, -0.9698, 0.1262, 0.2089, -0.9698, 0.1262, 0.2089, -0.9199, 0.2228, 0.3226, 0.5081, 0.01605, 0.8612, 0.508, 0.01616, 0.8612, 0.5078, 0.01619, 0.8613, 0.5081, 0.01605, 0.8612, 0.5081, 0.01606, 0.8612, 0.508, 0.01616, 0.8612, 0.5082, 0.01594, 0.8611, 0.5081, 0.01606, 0.8612, 0.5081, 0.01605, 0.8612, 0.5082, 0.01594, 0.8611, 0.5082, 0.01594, 0.8611, 0.5081, 0.01606, 0.8612, 0.5083, 0.01592, 0.861, 0.5082, 0.01594, 0.8611, 0.5082, 0.01594, 0.8611, 0.5083, 0.01592, 0.861, 0.5084, 0.01592, 0.861, 0.5082, 0.01594, 0.8611, 0.6372, 0.6864, -0.3505, 0.6372, 0.6864, -0.3505, 0.6372, 0.6864, -0.3505, 0.6372, 0.6864, -0.3505, 0.6372, 0.6864, -0.3505, 0.6372, 0.6864, -0.3505, 0.3313, -0.913, 0.2381, 0.3313, -0.913, 0.2381, 0.3313, -0.913, 0.2381, 0.3313, -0.913, 0.2381, 0.3313, -0.913, 0.2381, 0.3313, -0.913, 0.2381, 0.4656, -0.4313, 0.7728, 0.4656, -0.4313, 0.7728, 0.4877, -0.5452, 0.6818, 0.4333, -0.308, 0.847, 0.4656, -0.4313, 0.7728, 0.4656, -0.4313, 0.7728, 0.4333, -0.308, 0.847, 0.4333, -0.308, 0.847, 0.4656, -0.4313, 0.7728, 0.5166, -0.5132, 0.6854, 0.5166, -0.5132, 0.6854, 0.5026, -0.39, 0.7716, 0.5189, -0.6247, 0.5835, 0.5166, -0.5132, 0.6854, 0.5166, -0.5132, 0.6854, 0.5189, -0.6247, 0.5835, 0.5189, -0.6247, 0.5835, 0.5166, -0.5132, 0.6854, -0.9681, 0.2235, 0.1134, -0.9681, 0.2235, 0.1134, -0.9681, 0.2235, 0.1134, -0.9681, 0.2235, 0.1134, -0.9681, 0.2235, 0.1134, -0.9681, 0.2235, 0.1134, -0.9718, 0.2357, -0.00302, -0.9718, 0.2357, -0.002857, -0.9718, 0.2357, -0.002869, -0.9718, 0.2357, -0.00302, -0.9718, 0.2357, -0.003068, -0.9718, 0.2357, -0.002857, -2.895e-13, 0.0, 1.0, 0.0, 0.0, 1.0, 0.0, 0.0, 1.0, -2.895e-13, 0.0, 1.0, -4.899e-06, 0.0, 1.0, 0.0, 0.0, 1.0, -2.895e-13, 0.0, 1.0, -4.899e-06, 0.0, 1.0, -4.899e-06, 0.0, 1.0, -2.895e-13, 0.0, 1.0, 4.899e-06, 0.0, 1.0, -4.899e-06, 0.0, 1.0, -2.895e-13, 0.0, 1.0, 4.899e-06, 0.0, 1.0, 4.899e-06, 0.0, 1.0, -2.895e-13, 0.0, 1.0, 0.0, 0.0, 1.0, 4.899e-06, 0.0, 1.0, -2.895e-13, 0.0, 1.0, 0.0, 0.0, 1.0, 0.0, 0.0, 1.0, -2.895e-13, 0.0, 1.0, 0.0, 0.0, 1.0, 0.0, 0.0, 1.0, -2.895e-13, 0.0, 1.0, 0.0, 0.0, 1.0, 0.0, 0.0, 1.0, -2.895e-13, 0.0, 1.0, 0.0, 0.0, 1.0, 0.0, 0.0, 1.0, -0.2973, -0.8891, 0.3479, -0.1799, -0.9096, 0.3745, -0.2974, -0.8891, 0.3478, -0.2973, -0.8891, 0.3479, -0.1799, -0.9096, 0.3745, -0.1799, -0.9096, 0.3745, -0.1799, -0.9096, 0.3745, -0.03124, -0.9392, 0.342, -0.1799, -0.9096, 0.3745, -0.1799, -0.9096, 0.3745, -0.03129, -0.9391, 0.3421, -0.03124, -0.9392, 0.342, -0.03129, -0.9391, 0.3421, 0.005901, -0.9703, 0.2419, -0.03124, -0.9392, 0.342, -0.03129, -0.9391, 0.3421, 0.005937, -0.9703, 0.2418, 0.005901, -0.9703, 0.2419, 0.005937, -0.9703, 0.2418, 0.01157, -0.9775, 0.2105, 0.005901, -0.9703, 0.2419, 0.005937, -0.9703, 0.2418, 0.01157, -0.9775, 0.2105, 0.01157, -0.9775, 0.2105, 0.01157, -0.9775, 0.2105, 0.04933, -0.9437, 0.3272, 0.01157, -0.9775, 0.2105, 0.01157, -0.9775, 0.2105, 0.04932, -0.9437, 0.3271, 0.04933, -0.9437, 0.3272, 0.04932, -0.9437, 0.3271, 0.25, -0.7971, 0.5496, 0.04933, -0.9437, 0.3272, 0.04932, -0.9437, 0.3271, 0.2501, -0.7971, 0.5496, 0.25, -0.7971, 0.5496, 0.2501, -0.7971, 0.5496, 0.6818, -0.4044, 0.6095, 0.25, -0.7971, 0.5496, 0.2501, -0.7971, 0.5496, 0.6818, -0.4044, 0.6095, 0.6818, -0.4044, 0.6095, 0.6818, -0.4044, 0.6095, 0.943, -0.008609, 0.3326, 0.6818, -0.4044, 0.6095, 0.6818, -0.4044, 0.6095, 0.943, -0.008612, 0.3326, 0.943, -0.008609, 0.3326, 3.676e-06, 5.44e-07, 1.0, 0.7071, 4.129e-07, 0.7071, -3.368e-06, 5.444e-07, 1.0, 3.676e-06, 5.44e-07, 1.0, 0.7071, 3.539e-07, 0.7071, 0.7071, 4.129e-07, 0.7071, 0.7071, 3.539e-07, 0.7071, 1.0, 9.975e-08, 2.054e-06, 0.7071, 4.129e-07, 0.7071, 0.7071, 3.539e-07, 0.7071, 1.0, 3.188e-08, -1.232e-07, 1.0, 9.975e-08, 2.054e-06, 0.7071, -1.669e-07, -0.7071, 1.0, 9.975e-08, 2.054e-06, 1.0, 3.188e-08, -1.232e-07, 0.7071, -1.669e-07, -0.7071, 0.7071, -1.602e-07, -0.7071, 1.0, 9.975e-08, 2.054e-06, -7.105e-06, -2.709e-07, -1.0, 0.7071, -1.602e-07, -0.7071, 0.7071, -1.669e-07, -0.7071, -7.105e-06, -2.709e-07, -1.0, 7.434e-06, -2.71e-07, -1.0, 0.7071, -1.602e-07, -0.7071, -0.7071, -2.162e-07, -0.7071, 7.434e-06, -2.71e-07, -1.0, -7.105e-06, -2.709e-07, -1.0, -0.7071, -2.162e-07, -0.7071, -0.7071, -2.191e-07, -0.7071, 7.434e-06, -2.71e-07, -1.0, -1.0, 1.976e-08, 2.033e-06, -0.7071, -2.191e-07, -0.7071, -0.7071, -2.162e-07, -0.7071, -1.0, 1.976e-08, 2.033e-06, -1.0, -3.826e-08, -6.161e-08, -0.7071, -2.191e-07, -0.7071, -1.0, 1.976e-08, 2.033e-06, -0.7071, 3.055e-07, 0.7071, -1.0, -3.826e-08, -6.161e-08, -1.0, 1.976e-08, 2.033e-06, -0.7071, 3.584e-07, 0.7071, -0.7071, 3.055e-07, 0.7071, -0.7071, 3.584e-07, 0.7071, -3.368e-06, 5.444e-07, 1.0, -0.7071, 3.055e-07, 0.7071, -0.7071, 3.584e-07, 0.7071, 3.676e-06, 5.44e-07, 1.0, -3.368e-06, 5.444e-07, 1.0, -0.809, 0.5878, 2.266e-07, -1.0, 1.845e-06, 9.494e-09, -0.809, 0.5878, 2.456e-07, -0.809, 0.5878, 2.266e-07, -1.0, -1.895e-07, -1.461e-11, -1.0, 1.845e-06, 9.494e-09, -1.0, -1.895e-07, -1.461e-11, -0.809, -0.5878, -2.217e-07, -1.0, 1.845e-06, 9.494e-09, -1.0, -1.895e-07, -1.461e-11, -0.809, -0.5878, -1.98e-07, -0.809, -0.5878, -2.217e-07, -0.809, -0.5878, -1.98e-07, -0.309, -0.9511, -3.528e-07, -0.809, -0.5878, -2.217e-07, -0.809, -0.5878, -1.98e-07, -0.309, -0.9511, -3.243e-07, -0.309, -0.9511, -3.528e-07, -0.309, -0.9511, -3.243e-07, 0.309, -0.9511, -3.529e-07, -0.309, -0.9511, -3.528e-07, -0.309, -0.9511, -3.243e-07, 0.309, -0.9511, -3.243e-07, 0.309, -0.9511, -3.529e-07, 0.309, -0.9511, -3.243e-07, 0.809, -0.5878, -2.217e-07, 0.309, -0.9511, -3.529e-07, 0.309, -0.9511, -3.243e-07, 0.809, -0.5878, -1.979e-07, 0.809, -0.5878, -2.217e-07, 0.809, -0.5878, -1.979e-07, 1.0, 1.576e-06, 1.513e-11, 0.809, -0.5878, -2.217e-07, 0.809, -0.5878, -1.979e-07, 1.0, 5.985e-08, 9.523e-09, 1.0, 1.576e-06, 1.513e-11, 0.809, 0.5878, 2.361e-07, 1.0, 1.576e-06, 1.513e-11, 1.0, 5.985e-08, 9.523e-09, 0.809, 0.5878, 2.361e-07, 1.0, 5.985e-08, 9.523e-09, 0.809, 0.5878, 2.361e-07, 0.809, 0.5878, 2.361e-07, 0.309, 0.9511, 3.958e-07, 0.809, 0.5878, 2.361e-07, 0.809, 0.5878, 2.361e-07, 0.309, 0.9511, 3.815e-07, 0.309, 0.9511, 3.958e-07, 0.309, 0.9511, 3.815e-07, -0.309, 0.9511, 3.958e-07, 0.309, 0.9511, 3.958e-07, 0.309, 0.9511, 3.815e-07, -0.309, 0.9511, 3.815e-07, -0.309, 0.9511, 3.958e-07, -0.309, 0.9511, 3.815e-07, -0.809, 0.5878, 2.456e-07, -0.309, 0.9511, 3.958e-07, -0.309, 0.9511, 3.815e-07, -0.809, 0.5878, 2.266e-07, -0.809, 0.5878, 2.456e-07, 0.8088, -0.5876, 0.02267, 0.3089, -0.9508, 0.02267, 0.3089, -0.9508, 0.02267, 0.3089, -0.9508, 0.02267, -0.3089, -0.9508, 0.02267, 0.3089, -0.9508, 0.02267, 0.3089, -0.9508, 0.02267, -0.3089, -0.9508, 0.02267, -0.3089, -0.9508, 0.02267, -0.8088, -0.5876, 0.02267, -0.3089, -0.9508, 0.02267, -0.3089, -0.9508, 0.02267, -0.8088, -0.5876, 0.02267, -0.3089, -0.9508, 0.02267, -0.8088, -0.5876, 0.02267, -0.8088, -0.5876, 0.02267, -0.8088, -0.5876, 0.02267, -0.9997, -5.263e-07, 0.02267, -0.8088, -0.5876, 0.02267, -0.9997, -5.263e-07, 0.02267, -0.9997, -2.956e-06, 0.02267, -0.9997, -5.263e-07, 0.02267, -0.8088, 0.5876, 0.02267, -0.9997, -2.956e-06, 0.02267, -0.9997, -5.263e-07, 0.02267, -0.8088, 0.5876, 0.02267, -0.8088, 0.5876, 0.02267, -0.8088, 0.5876, 0.02267, -0.3089, 0.9508, 0.02267, -0.8088, 0.5876, 0.02267, -0.8088, 0.5876, 0.02267, -0.3089, 0.9508, 0.02267, -0.3089, 0.9508, 0.02267, -0.3089, 0.9508, 0.02267, 0.3089, 0.9508, 0.02267, -0.3089, 0.9508, 0.02267, -0.3089, 0.9508, 0.02267, 0.3089, 0.9508, 0.02267, 0.3089, 0.9508, 0.02267, 0.3089, 0.9508, 0.02267, 0.8088, 0.5876, 0.02267, 0.3089, 0.9508, 0.02267, 0.3089, 0.9508, 0.02267, 0.8088, 0.5876, 0.02267, 0.8088, 0.5876, 0.02267, 0.8088, 0.5876, 0.02267, 0.9997, -4.438e-06, 0.02267, 0.8088, 0.5876, 0.02267, 0.8088, 0.5876, 0.02267, 0.9997, 5.889e-06, 0.02267, 0.9997, -4.438e-06, 0.02267, 0.9997, 5.889e-06, 0.02267, 0.8088, -0.5876, 0.02267, 0.9997, -4.438e-06, 0.02267, 0.9997, 5.889e-06, 0.02267, 0.8088, -0.5876, 0.02267, 0.8088, -0.5876, 0.02267, 0.8088, -0.5876, 0.02267, 0.3089, -0.9508, 0.02267, 0.8088, -0.5876, 0.02267, 0.632, 0.7349, 0.246, 0.2868, 0.95, 0.1239, 0.2868, 0.9499, 0.1239, 0.632, 0.7349, 0.246, 0.632, 0.7349, 0.246, 0.2868, 0.95, 0.1239, 0.754, 0.6291, 0.1887, 0.632, 0.7349, 0.246, 0.632, 0.7349, 0.246, 0.754, 0.6291, 0.1887, 0.754, 0.6291, 0.1887, 0.632, 0.7349, 0.246, 0.8187, 0.5734, 0.03067, 0.754, 0.6291, 0.1887, 0.754, 0.6291, 0.1887, 0.8187, 0.5734, 0.03067, 0.8187, 0.5734, 0.03065, 0.754, 0.6291, 0.1887, 0.8344, 0.5145, -0.1976, 0.8187, 0.5734, 0.03065, 0.8187, 0.5734, 0.03067, 0.8344, 0.5145, -0.1976, 0.8344, 0.5145, -0.1976, 0.8187, 0.5734, 0.03065, 0.7385, 0.405, -0.5391, 0.8344, 0.5145, -0.1976, 0.8344, 0.5145, -0.1976, 0.7385, 0.405, -0.5391, 0.7385, 0.405, -0.5391, 0.8344, 0.5145, -0.1976, 0.4233, 0.1401, -0.8951, 0.7385, 0.405, -0.5391, 0.7385, 0.405, -0.5391, 0.4233, 0.1401, -0.8951, 0.4233, 0.1401, -0.8951, 0.7385, 0.405, -0.5391, -1.158e-11, -4.347e-06, -1.0, -6.989e-06, -3.146e-06, -1.0, -3.061e-07, -5.374e-07, -1.0, -3.061e-07, -5.374e-07, -1.0, -6.989e-06, -3.146e-06, -1.0, 4.328e-06, -5.374e-06, -1.0, 4.328e-06, -5.374e-06, -1.0, 1.998e-06, -3.888e-06, -1.0, -3.061e-07, -5.374e-07, -1.0, 1.998e-06, -3.888e-06, -1.0, 0.0, 2.687e-06, -1.0, -3.061e-07, -5.374e-07, -1.0, 0.0, 2.687e-06, -1.0, -9.319e-06, 4.347e-06, -1.0, -3.061e-07, -5.374e-07, -1.0, -9.319e-06, 4.347e-06, -1.0, -4.659e-06, 4.347e-06, -1.0, -3.061e-07, -5.374e-07, -1.0, -4.659e-06, 4.347e-06, -1.0, 3.461e-06, 2.687e-06, -1.0, -3.061e-07, -5.374e-07, -1.0, 3.461e-06, 2.687e-06, -1.0, -1.199e-06, 1.054e-11, -1.0, -3.061e-07, -5.374e-07, -1.0, -1.199e-06, 1.054e-11, -1.0, 9.319e-06, -2.687e-06, -1.0, -3.061e-07, -5.374e-07, -1.0, 9.319e-06, -2.687e-06, -1.0, -1.158e-11, -4.347e-06, -1.0, -3.061e-07, -5.374e-07, -1.0, 0.0, 0.0, 1.0, -6.274e-07, 0.0, 1.0, 0.0, 0.0, 1.0, 0.0, 0.0, 1.0, -6.274e-07, 0.0, 1.0, -1.568e-06, 0.0, 1.0, -1.568e-06, 0.0, 1.0, -6.274e-07, 0.0, 1.0, -6.755e-06, 0.0, 1.0, -6.755e-06, 0.0, 1.0, -6.274e-07, 0.0, 1.0, 3.329e-11, 0.0, 1.0, 3.329e-11, 0.0, 1.0, -6.274e-07, 0.0, 1.0, 5.187e-06, 0.0, 1.0, 5.187e-06, 0.0, 1.0, -6.274e-07, 0.0, 1.0, -5.187e-06, 0.0, 1.0, -5.187e-06, 0.0, 1.0, -6.274e-07, 0.0, 1.0, -1.568e-06, 0.0, 1.0, -1.568e-06, 0.0, 1.0, -6.274e-07, 0.0, 1.0, 3.618e-06, 0.0, 1.0, 3.618e-06, 0.0, 1.0, -6.274e-07, 0.0, 1.0, 0.0, 0.0, 1.0, 0.0, 0.0, 1.0, -6.274e-07, 0.0, 1.0, 0.0, 0.0, 1.0, -0.9996, 0.02727, 0.01009, -0.9996, 0.02728, 0.01003, -0.9996, 0.02733, 0.00993, -0.9996, 0.02727, 0.01009, -0.9996, 0.02733, 0.00993, -0.9996, 0.02733, 0.009988, -0.9996, 0.02749, 0.01076, -0.9996, 0.02733, 0.009988, -0.9996, 0.02733, 0.00993, -0.9996, 0.02749, 0.01076, -0.9996, 0.02754, 0.009755, -0.9996, 0.02733, 0.009988, -0.9996, 0.02764, 0.01124, -0.9996, 0.02754, 0.009755, -0.9996, 0.02749, 0.01076, -0.9996, 0.02764, 0.01124, -0.9996, 0.02764, 0.01127, -0.9996, 0.02754, 0.009755, -0.9858, 0.1652, 0.03043, -0.9853, 0.1683, 0.03038, -0.9853, 0.1683, 0.03034, -0.9858, 0.1652, 0.03043, -0.9858, 0.165, 0.03082, -0.9853, 0.1683, 0.03038, -0.9864, 0.162, 0.0269, -0.9858, 0.165, 0.03082, -0.9858, 0.1652, 0.03043, -0.9864, 0.162, 0.0269, -0.9864, 0.1619, 0.02801, -0.9858, 0.165, 0.03082, -0.9865, 0.1619, 0.02618, -0.9864, 0.1619, 0.02801, -0.9864, 0.162, 0.0269, -0.9865, 0.1619, 0.02618, -0.9865, 0.1619, 0.02614, -0.9864, 0.1619, 0.02801, 0.0, 1.0, 0.0, 0.0, 1.0, 0.0, 0.0, 1.0, 0.0, 0.0, 0.0, -1.0, 0.0, 0.0, -1.0, 0.0, 0.0, -1.0, 0.0, 0.0, -1.0, 0.0, 0.0, -1.0, 0.0, 0.0, -1.0, 0.0, 0.0, -1.0, 0.0, 0.0, -1.0, 0.0, 0.0, -1.0, 0.0, 0.0, -1.0, 0.0, 0.0, -1.0, 0.0, 0.0, -1.0, 0.0, 0.0, -1.0, 0.0, 0.0, -1.0, 0.0, 0.0, -1.0, 0.0, 0.0, -1.0, 0.0, 0.0, -1.0, 0.0, 0.0, -1.0, 0.0, 0.0, -1.0, 0.0, 0.0, -1.0, 0.0, 0.0, -1.0, 0.0, 0.0, -1.0, 0.0, 0.0, -1.0, 0.0, 0.0, -1.0, 0.0, 0.0, -1.0, 0.0, 0.0, -1.0, 0.0, 0.0, -1.0, 0.0, 0.0, -1.0, 0.0, 0.0, -1.0, 0.0, 0.0, -1.0, 0.5249, -0.05865, 0.8492, 0.5257, -0.06001, 0.8486, 0.5257, -0.06002, 0.8486, 0.5249, -0.05865, 0.8492, 0.5249, -0.05868, 0.8492, 0.5257, -0.06001, 0.8486, 0.5223, -0.057, 0.8508, 0.5249, -0.05868, 0.8492, 0.5249, -0.05865, 0.8492, 0.5223, -0.057, 0.8508, 0.5221, -0.05691, 0.851, 0.5249, -0.05868, 0.8492, 0.5207, -0.05671, 0.8518, 0.5221, -0.05691, 0.851, 0.5223, -0.057, 0.8508, 0.5207, -0.05671, 0.8518, 0.5207, -0.0567, 0.8518, 0.5221, -0.05691, 0.851, -0.07379, -0.3374, -0.9385, 0.4233, 0.1401, -0.8951, 0.4233, 0.1401, -0.8951, -0.07379, -0.3374, -0.9385, -0.07377, -0.3374, -0.9385, 0.4233, 0.1401, -0.8951, -0.3552, -0.7142, -0.6031, -0.07377, -0.3374, -0.9385, -0.07379, -0.3374, -0.9385, -0.3552, -0.7142, -0.6031, -0.3552, -0.7142, -0.6032, -0.07377, -0.3374, -0.9385, -0.3764, -0.8208, -0.4297, -0.3552, -0.7142, -0.6032, -0.3552, -0.7142, -0.6031, -0.3764, -0.8208, -0.4297, -0.3764, -0.8208, -0.4297, -0.3552, -0.7142, -0.6032, -0.7355, 0.3784, -0.562, -0.8285, 0.4779, -0.2919, -0.8284, 0.4779, -0.2921, -0.7355, 0.3784, -0.562, -0.7355, 0.3784, -0.562, -0.8285, 0.4779, -0.2919, -0.5313, 0.2867, -0.7972, -0.7355, 0.3784, -0.562, -0.7355, 0.3784, -0.562, -0.5313, 0.2867, -0.7972, -0.5313, 0.2868, -0.7972, -0.7355, 0.3784, -0.562, 0.4731, -0.1057, -0.8747, 0.4731, -0.1057, -0.8747, 0.4768, -0.1062, -0.8726, 0.4731, -0.1057, -0.8747, 0.4768, -0.1062, -0.8726, 0.4758, -0.1061, -0.8732, 0.4814, -0.1092, -0.8697, 0.4758, -0.1061, -0.8732, 0.4768, -0.1062, -0.8726, 0.4814, -0.1092, -0.8697, 0.4814, -0.1092, -0.8697, 0.4758, -0.1061, -0.8732, 0.4838, -0.1118, -0.868, 0.4814, -0.1092, -0.8697, 0.4814, -0.1092, -0.8697, 0.4838, -0.1118, -0.868, 0.4838, -0.1118, -0.868, 0.4814, -0.1092, -0.8697, 0.0, 1.0, -1.147e-13, 0.0, 1.0, 3.282e-13, 0.0, 1.0, -1.239e-12, 0.0, 1.0, -1.147e-13, 0.0, 1.0, -8.858e-14, 0.0, 1.0, 3.282e-13, 0.0, 1.0, -1.147e-13, 0.0, 1.0, -4.537e-14, 0.0, 1.0, -8.858e-14, 0.0, 1.0, -1.147e-13, 0.0, 1.0, 2.42e-13, 0.0, 1.0, -4.537e-14, 0.0, 1.0, -1.147e-13, 0.0, 1.0, 0.0, 0.0, 1.0, 2.42e-13, 0.0, 1.0, -1.147e-13, 0.0, 1.0, 0.0, 0.0, 1.0, 0.0, 0.0, 1.0, -1.109e-12, 0.0, 1.0, -1.109e-12, 0.0, 1.0, -1.109e-12, 0.1418, 0.2929, 0.9456, 0.1418, 0.2929, 0.9456, 0.1418, 0.2929, 0.9456, -0.9992, 0.005285, -0.03903, -0.9999, -0.009159, -0.009916, -0.9992, 0.0053, -0.03904, -0.9992, 0.005285, -0.03903, -0.9999, -0.009164, -0.009914, -0.9999, -0.009159, -0.009916, -0.9997, -0.02412, -0.0003874, -0.9999, -0.009159, -0.009916, -0.9999, -0.009164, -0.009914, -0.9997, -0.02412, -0.0003874, -0.9999, -0.009164, -0.009914, -0.9997, -0.02414, -0.0003758, -0.9997, -0.02459, 1.049e-06, -0.9997, -0.02412, -0.0003874, -0.9997, -0.02414, -0.0003758, -0.9997, -0.02459, 1.049e-06, -0.9997, -0.02414, -0.0003758, -0.9997, -0.02463, 1.347e-05, -0.9995, -0.02461, 0.02002, -0.9997, -0.02459, 1.049e-06, -0.9997, -0.02463, 1.347e-05, -0.9995, -0.02461, 0.02002, -0.9997, -0.02463, 1.347e-05, -0.9995, -0.0246, 0.02001])] * 3)])
me_security_fence32_physics = bpy.data.meshes.new('security_fence32_physics')
me_security_fence32_physics.from_pydata([(-8.426, 1.0, 167.0), (2.426, 1.0, 167.0), (-8.426, 1.0, -128.0), (2.426, 1.0, -128.0), (-8.426, -31.8, 167.0), (2.426, -31.8, 167.0), (2.426, -31.8, -128.0), (-8.426, -31.8, -128.0)], [], [(0, 1, 2), (2, 1, 3), (4, 1, 0), (4, 5, 1), (0, 2, 4), (5, 6, 1), (6, 3, 1), (2, 3, 7), (7, 3, 6), (2, 7, 4), (5, 4, 6), (6, 4, 7)])
me_security_fence32_physics.polygons.foreach_set('use_smooth', [True] * 12)
_uv = me_security_fence32_physics.uv_layers.new(name='UVMap')
_uv.uv.foreach_set('vector', [0.0, 0.0, 0.0, 0.0, 0.0, 0.0, 0.0, 0.0, 0.0, 0.0, 0.0, 0.0, 0.0, 0.0, 0.0, 0.0, 0.0, 0.0, 0.0, 0.0, 0.0, 0.0, 0.0, 0.0, 0.0, 0.0, 0.0, 0.0, 0.0, 0.0, 0.0, 0.0, 0.0, 0.0, 0.0, 0.0, 0.0, 0.0, 0.0, 0.0, 0.0, 0.0, 0.0, 0.0, 0.0, 0.0, 0.0, 0.0, 0.0, 0.0, 0.0, 0.0, 0.0, 0.0, 0.0, 0.0, 0.0, 0.0, 0.0, 0.0, 0.0, 0.0, 0.0, 0.0, 0.0, 0.0, 0.0, 0.0, 0.0, 0.0, 0.0, 0.0])
me_security_fence32_physics.materials.append(mat_phy)
me_security_fence32_physics.use_remesh_fix_poles = True
me_security_fence32_physics.use_remesh_preserve_attributes = False
me_security_fence32_physics.use_mirror_vertex_groups = False
me_security_fence32_physics.update()
me_security_fence32_physics.normals_split_custom_set([tuple(v) for v in zip(*[iter([-0.314, -0.03497, -0.9488, -0.314, -0.03488, 0.9488, -0.3141, 0.01745, -0.9492, -0.3141, 0.01745, -0.9492, -0.314, -0.03488, 0.9488, -0.3134, 0.06969, 0.9471, 0.314, -0.03489, -0.9488, -0.314, -0.03488, 0.9488, -0.314, -0.03497, -0.9488, 0.314, -0.03489, -0.9488, 0.3139, -0.03494, 0.9488, -0.314, -0.03488, 0.9488, -0.314, -0.03497, -0.9488, -0.3141, 0.01745, -0.9492, 0.314, -0.03489, -0.9488, 0.3139, -0.03494, 0.9488, 0.3141, 0.01751, 0.9492, -0.314, -0.03488, 0.9488, 0.3141, 0.01751, 0.9492, -0.3134, 0.06969, 0.9471, -0.314, -0.03488, 0.9488, -0.3141, 0.01745, -0.9492, -0.3134, 0.06969, 0.9471, 0.3134, 0.06967, -0.9471, 0.3134, 0.06967, -0.9471, -0.3134, 0.06969, 0.9471, 0.3141, 0.01751, 0.9492, -0.3141, 0.01745, -0.9492, 0.3134, 0.06967, -0.9471, 0.314, -0.03489, -0.9488, 0.3139, -0.03494, 0.9488, 0.314, -0.03489, -0.9488, 0.3141, 0.01751, 0.9492, 0.3141, 0.01751, 0.9492, 0.314, -0.03489, -0.9488, 0.3134, 0.06967, -0.9471])] * 3)])
arm_security_fence32_qc_skeleton = bpy.data.armatures.new('security_fence32.qc_skeleton')  # bones are not reproduced

# ---- objects
ob_security_fence32_qc_skeleton = bpy.data.objects.new('security_fence32.qc_skeleton', arm_security_fence32_qc_skeleton)
ob_security_fence32_reference = bpy.data.objects.new('security_fence32_reference', me_security_fence32_reference)
ob_security_fence32_physics = bpy.data.objects.new('security_fence32_physics', me_security_fence32_physics)

# ---- transforms, parenting, visibility, modifiers, constraints
ob_security_fence32_qc_skeleton.location = (0.0, 0.0, 0.0)
ob_security_fence32_qc_skeleton.show_in_front = True
ob_security_fence32_qc_skeleton.lineart.crease_threshold = 0.0
ob_security_fence32_reference.parent = ob_security_fence32_qc_skeleton
ob_security_fence32_reference.location = (0.0, 0.0, 0.0)
ob_security_fence32_reference.lineart.crease_threshold = 0.0
_vg = ob_security_fence32_reference.vertex_groups.new(name='static_prop')
_vg.add([0, 1, 2, 3, 4, 5, 6, 7, 8, 9, 10, 11, 12, 13, 14, 15, 16, 17, 18, 19, 20, 21, 22, 23, 24, 25, 26, 27, 28, 29, 30, 31, 32, 33, 34, 35, 36, 37, 38, 39, 40, 41, 42, 43, 44, 45, 46, 47, 48, 49, 50, 51, 52, 53, 54, 55, 56, 57, 58, 59, 60, 61, 62, 63, 64, 65, 66, 67, 68, 69, 70, 71, 72, 73, 74, 75, 76, 77, 78, 79, 80, 81, 82, 83, 84, 85, 86, 87, 88, 89, 90, 91, 92, 93, 94, 95, 96, 97, 98, 99, 100, 101, 102, 103, 104, 105, 106, 107, 108, 109, 110, 111, 112, 113, 114, 115, 116, 117, 118, 119, 120, 121, 122, 123, 124, 125, 126, 127, 128, 129, 130, 131, 132, 133, 134, 135, 136, 137, 138, 139, 140, 141, 142, 143, 144, 145, 146, 147, 148, 149], 1.0, 'REPLACE')
_m = ob_security_fence32_reference.modifiers.new('Armature', 'ARMATURE')
_m.object = ob_security_fence32_qc_skeleton
ob_security_fence32_physics.parent = ob_security_fence32_qc_skeleton
ob_security_fence32_physics.location = (0.0, 0.0, 0.0)
ob_security_fence32_physics.display_type = 'SOLID'
ob_security_fence32_physics.show_wire = True
ob_security_fence32_physics.lineart.crease_threshold = 0.0
_vg = ob_security_fence32_physics.vertex_groups.new(name='static_prop')
_vg.add([0, 1, 2, 3, 4, 5, 6, 7], 1.0, 'REPLACE')
_m = ob_security_fence32_physics.modifiers.new('Armature', 'ARMATURE')
_m.object = ob_security_fence32_qc_skeleton

# ---- collection membership
scene.collection.objects.link(ob_security_fence32_qc_skeleton)
scene.collection.objects.link(ob_security_fence32_reference)
scene.collection.objects.link(ob_security_fence32_physics)
col_security_fence32.objects.link(ob_security_fence32_qc_skeleton)
col_security_fence32.objects.link(ob_security_fence32_reference)
col_security_fence32.objects.link(ob_security_fence32_physics)

# ---- scene / render settings (as saved in the file)
scene.frame_start = 1; scene.frame_end = 250; scene.frame_set(0)
scene.render.engine = 'BLENDER_EEVEE_NEXT'
scene.cycles.use_denoising = False
scene.cycles.samples = 128
scene.cycles.sampling_pattern = 'TABULATED_SOBOL'
scene.cycles.use_adaptive_sampling = False
scene.cycles.use_light_tree = False
scene.view_settings.view_transform = 'Filmic'
bpy.context.view_layer.update()

# ---- added for rendering (the .blend has no active camera and no usable light): camera, sun + grey world if the file has none
cam_auto = bpy.data.cameras.new('AutoCamera')
cam_auto.lens = 50.0
cam_auto.sensor_width = 36.0
cam_auto.clip_end = 4960.48
ob_auto_camera = bpy.data.objects.new('AutoCamera', cam_auto)
scene.collection.objects.link(ob_auto_camera)
ob_auto_camera.location = (286.907, -354.778, 249.207)
ob_auto_camera.rotation_euler = (1.09748, -7.21219e-08, 0.694738)
scene.camera = ob_auto_camera
light_auto_sun = bpy.data.lights.new('AutoSun', 'SUN')
light_auto_sun.energy = 3.0
light_auto_sun.angle = 0.0523599
ob_auto_sun = bpy.data.objects.new('AutoSun', light_auto_sun)
scene.collection.objects.link(ob_auto_sun)
ob_auto_sun.rotation_euler = (0.872665, 0.174533, 0.523599)
if scene.world is None:
    world_auto = bpy.data.worlds.new('AutoWorld')
    world_auto.color = (0.3, 0.3, 0.3)
    scene.world = world_auto
bpy.context.view_layer.update()
